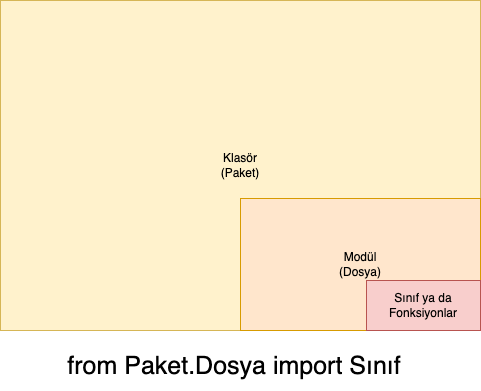

The diagram above was exported from draw.io. Its source (the exported page's mxGraphModel, read from the mxfile embedded in the PNG):
<mxGraphModel dx="1078" dy="689" grid="1" gridSize="10" guides="1" tooltips="1" connect="1" arrows="1" fold="1" page="1" pageScale="1" pageWidth="827" pageHeight="1169" math="0" shadow="0">
  <root>
    <mxCell id="0" />
    <mxCell id="1" parent="0" />
    <mxCell id="Leoc2Z1FoW6Nbekbre8I-9" value="from Paket.Dosya import Sınıf" style="text;html=1;strokeColor=none;fillColor=none;align=center;verticalAlign=middle;whiteSpace=wrap;rounded=0;fontSize=25;" parent="1" vertex="1">
      <mxGeometry x="54" y="430" width="360" height="50" as="geometry" />
    </mxCell>
    <mxCell id="Leoc2Z1FoW6Nbekbre8I-1" value="&lt;font color=&quot;#000000&quot;&gt;Klasör&lt;br&gt;(Paket)&lt;/font&gt;" style="rounded=0;whiteSpace=wrap;html=1;fillColor=#fff2cc;strokeColor=#d6b656;" parent="1" vertex="1">
      <mxGeometry y="90" width="480.00000000000006" height="330" as="geometry" />
    </mxCell>
    <mxCell id="Leoc2Z1FoW6Nbekbre8I-2" value="&lt;font color=&quot;#000000&quot;&gt;Modül&lt;br&gt;(Dosya)&lt;/font&gt;" style="rounded=0;whiteSpace=wrap;html=1;fillColor=#ffe6cc;strokeColor=#d79b00;" parent="1" vertex="1">
      <mxGeometry x="240.00000000000003" y="288" width="240.00000000000003" height="132" as="geometry" />
    </mxCell>
    <mxCell id="Leoc2Z1FoW6Nbekbre8I-4" value="&lt;font color=&quot;#000000&quot;&gt;Sınıf ya da Fonksiyonlar&lt;/font&gt;" style="rounded=0;whiteSpace=wrap;html=1;fillColor=#f8cecc;strokeColor=#b85450;" parent="1" vertex="1">
      <mxGeometry x="366" y="370" width="114" height="50" as="geometry" />
    </mxCell>
  </root>
</mxGraphModel>